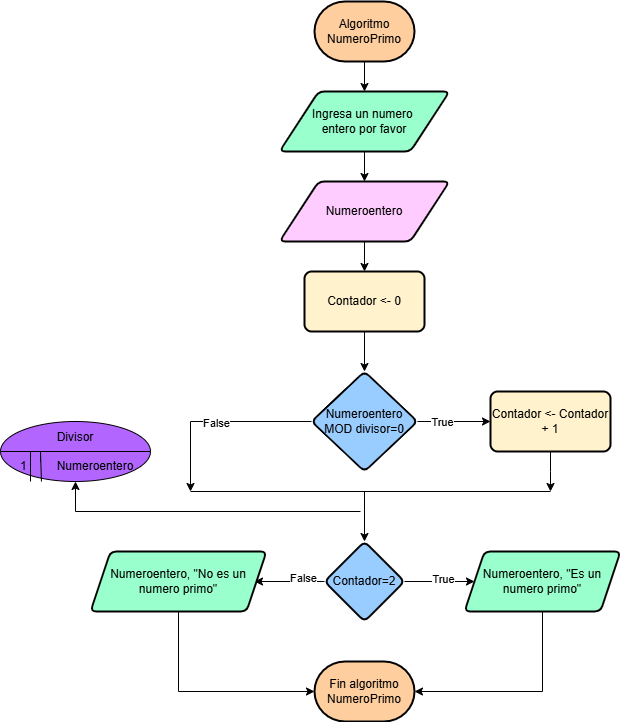

The diagram above was exported from draw.io. Its source (the exported page's mxGraphModel, read from the mxfile embedded in the PNG):
<mxGraphModel dx="1674" dy="746" grid="1" gridSize="10" guides="1" tooltips="1" connect="1" arrows="1" fold="1" page="1" pageScale="1" pageWidth="827" pageHeight="1169" math="0" shadow="0">
  <root>
    <mxCell id="WIyWlLk6GJQsqaUBKTNV-0" />
    <mxCell id="WIyWlLk6GJQsqaUBKTNV-1" parent="WIyWlLk6GJQsqaUBKTNV-0" />
    <mxCell id="QNT-jxs-rqRBIDiYISF7-1" value="Algoritmo NumeroPrimo" style="strokeWidth=2;html=1;shape=mxgraph.flowchart.terminator;whiteSpace=wrap;fillColor=#FFCE9F;" vertex="1" parent="WIyWlLk6GJQsqaUBKTNV-1">
      <mxGeometry x="364" y="30" width="100" height="60" as="geometry" />
    </mxCell>
    <mxCell id="QNT-jxs-rqRBIDiYISF7-6" value="" style="endArrow=classic;html=1;rounded=0;exitX=0.5;exitY=1;exitDx=0;exitDy=0;exitPerimeter=0;" edge="1" parent="WIyWlLk6GJQsqaUBKTNV-1" source="QNT-jxs-rqRBIDiYISF7-1" target="QNT-jxs-rqRBIDiYISF7-13">
      <mxGeometry width="50" height="50" relative="1" as="geometry">
        <mxPoint x="390" y="210" as="sourcePoint" />
        <mxPoint x="414" y="130" as="targetPoint" />
      </mxGeometry>
    </mxCell>
    <mxCell id="QNT-jxs-rqRBIDiYISF7-15" value="" style="edgeStyle=orthogonalEdgeStyle;rounded=0;orthogonalLoop=1;jettySize=auto;html=1;" edge="1" parent="WIyWlLk6GJQsqaUBKTNV-1" source="QNT-jxs-rqRBIDiYISF7-13" target="QNT-jxs-rqRBIDiYISF7-14">
      <mxGeometry relative="1" as="geometry" />
    </mxCell>
    <mxCell id="QNT-jxs-rqRBIDiYISF7-13" value="Ingresa un numero&amp;nbsp;&lt;div&gt;entero por favor&lt;/div&gt;" style="shape=parallelogram;html=1;strokeWidth=2;perimeter=parallelogramPerimeter;whiteSpace=wrap;rounded=1;arcSize=12;size=0.23;fillColor=#99FFCC;" vertex="1" parent="WIyWlLk6GJQsqaUBKTNV-1">
      <mxGeometry x="329" y="120" width="170" height="60" as="geometry" />
    </mxCell>
    <mxCell id="QNT-jxs-rqRBIDiYISF7-17" value="" style="edgeStyle=orthogonalEdgeStyle;rounded=0;orthogonalLoop=1;jettySize=auto;html=1;" edge="1" parent="WIyWlLk6GJQsqaUBKTNV-1" source="QNT-jxs-rqRBIDiYISF7-14" target="QNT-jxs-rqRBIDiYISF7-16">
      <mxGeometry relative="1" as="geometry" />
    </mxCell>
    <mxCell id="QNT-jxs-rqRBIDiYISF7-14" value="Numeroentero" style="shape=parallelogram;html=1;strokeWidth=2;perimeter=parallelogramPerimeter;whiteSpace=wrap;rounded=1;arcSize=12;size=0.23;fillColor=#FFCCFF;" vertex="1" parent="WIyWlLk6GJQsqaUBKTNV-1">
      <mxGeometry x="329" y="210" width="170" height="60" as="geometry" />
    </mxCell>
    <mxCell id="QNT-jxs-rqRBIDiYISF7-19" value="" style="edgeStyle=orthogonalEdgeStyle;rounded=0;orthogonalLoop=1;jettySize=auto;html=1;" edge="1" parent="WIyWlLk6GJQsqaUBKTNV-1" source="QNT-jxs-rqRBIDiYISF7-16" target="QNT-jxs-rqRBIDiYISF7-18">
      <mxGeometry relative="1" as="geometry" />
    </mxCell>
    <mxCell id="QNT-jxs-rqRBIDiYISF7-16" value="Contador &amp;lt;- 0" style="whiteSpace=wrap;html=1;fillColor=#FFF2CC;strokeWidth=2;rounded=1;arcSize=12;" vertex="1" parent="WIyWlLk6GJQsqaUBKTNV-1">
      <mxGeometry x="354" y="300" width="120" height="60" as="geometry" />
    </mxCell>
    <mxCell id="QNT-jxs-rqRBIDiYISF7-21" value="" style="edgeStyle=orthogonalEdgeStyle;rounded=0;orthogonalLoop=1;jettySize=auto;html=1;" edge="1" parent="WIyWlLk6GJQsqaUBKTNV-1" source="QNT-jxs-rqRBIDiYISF7-18" target="QNT-jxs-rqRBIDiYISF7-20">
      <mxGeometry relative="1" as="geometry" />
    </mxCell>
    <mxCell id="QNT-jxs-rqRBIDiYISF7-22" value="True" style="edgeLabel;html=1;align=center;verticalAlign=middle;resizable=0;points=[];" vertex="1" connectable="0" parent="QNT-jxs-rqRBIDiYISF7-21">
      <mxGeometry x="-0.3425" relative="1" as="geometry">
        <mxPoint as="offset" />
      </mxGeometry>
    </mxCell>
    <mxCell id="QNT-jxs-rqRBIDiYISF7-18" value="Numeroentero MOD divisor=0" style="rhombus;whiteSpace=wrap;html=1;fillColor=#99CCFF;strokeWidth=2;rounded=1;arcSize=12;" vertex="1" parent="WIyWlLk6GJQsqaUBKTNV-1">
      <mxGeometry x="361" y="400" width="106" height="100" as="geometry" />
    </mxCell>
    <mxCell id="QNT-jxs-rqRBIDiYISF7-20" value="Contador &amp;lt;- Contador + 1" style="whiteSpace=wrap;html=1;fillColor=#FFF2CC;strokeWidth=2;rounded=1;arcSize=12;" vertex="1" parent="WIyWlLk6GJQsqaUBKTNV-1">
      <mxGeometry x="540" y="420" width="120" height="60" as="geometry" />
    </mxCell>
    <mxCell id="QNT-jxs-rqRBIDiYISF7-39" value="" style="edgeStyle=orthogonalEdgeStyle;rounded=0;orthogonalLoop=1;jettySize=auto;html=1;" edge="1" parent="WIyWlLk6GJQsqaUBKTNV-1" source="QNT-jxs-rqRBIDiYISF7-23" target="QNT-jxs-rqRBIDiYISF7-38">
      <mxGeometry relative="1" as="geometry" />
    </mxCell>
    <mxCell id="QNT-jxs-rqRBIDiYISF7-40" value="True" style="edgeLabel;html=1;align=center;verticalAlign=middle;resizable=0;points=[];" vertex="1" connectable="0" parent="QNT-jxs-rqRBIDiYISF7-39">
      <mxGeometry x="0.0857" y="3" relative="1" as="geometry">
        <mxPoint as="offset" />
      </mxGeometry>
    </mxCell>
    <mxCell id="QNT-jxs-rqRBIDiYISF7-42" value="" style="edgeStyle=orthogonalEdgeStyle;rounded=0;orthogonalLoop=1;jettySize=auto;html=1;" edge="1" parent="WIyWlLk6GJQsqaUBKTNV-1" source="QNT-jxs-rqRBIDiYISF7-23">
      <mxGeometry relative="1" as="geometry">
        <mxPoint x="304" y="610" as="targetPoint" />
      </mxGeometry>
    </mxCell>
    <mxCell id="QNT-jxs-rqRBIDiYISF7-45" value="False" style="edgeLabel;html=1;align=center;verticalAlign=middle;resizable=0;points=[];" vertex="1" connectable="0" parent="QNT-jxs-rqRBIDiYISF7-42">
      <mxGeometry x="-0.4043" y="-3" relative="1" as="geometry">
        <mxPoint as="offset" />
      </mxGeometry>
    </mxCell>
    <mxCell id="QNT-jxs-rqRBIDiYISF7-23" value="Contador=2" style="rhombus;whiteSpace=wrap;html=1;fillColor=#99CCFF;strokeWidth=2;rounded=1;arcSize=12;" vertex="1" parent="WIyWlLk6GJQsqaUBKTNV-1">
      <mxGeometry x="374" y="570" width="80" height="80" as="geometry" />
    </mxCell>
    <mxCell id="QNT-jxs-rqRBIDiYISF7-25" value="" style="endArrow=classic;html=1;rounded=0;exitX=0.5;exitY=1;exitDx=0;exitDy=0;" edge="1" parent="WIyWlLk6GJQsqaUBKTNV-1" source="QNT-jxs-rqRBIDiYISF7-20">
      <mxGeometry width="50" height="50" relative="1" as="geometry">
        <mxPoint x="390" y="310" as="sourcePoint" />
        <mxPoint x="600" y="520" as="targetPoint" />
        <Array as="points">
          <mxPoint x="600" y="500" />
        </Array>
      </mxGeometry>
    </mxCell>
    <mxCell id="QNT-jxs-rqRBIDiYISF7-26" value="" style="endArrow=classic;html=1;rounded=0;exitX=0;exitY=0.5;exitDx=0;exitDy=0;" edge="1" parent="WIyWlLk6GJQsqaUBKTNV-1" source="QNT-jxs-rqRBIDiYISF7-18">
      <mxGeometry width="50" height="50" relative="1" as="geometry">
        <mxPoint x="390" y="310" as="sourcePoint" />
        <mxPoint x="240" y="520" as="targetPoint" />
        <Array as="points">
          <mxPoint x="240" y="450" />
        </Array>
      </mxGeometry>
    </mxCell>
    <mxCell id="QNT-jxs-rqRBIDiYISF7-36" value="False" style="edgeLabel;html=1;align=center;verticalAlign=middle;resizable=0;points=[];" vertex="1" connectable="0" parent="QNT-jxs-rqRBIDiYISF7-26">
      <mxGeometry x="0.0052" y="1" relative="1" as="geometry">
        <mxPoint as="offset" />
      </mxGeometry>
    </mxCell>
    <mxCell id="QNT-jxs-rqRBIDiYISF7-28" value="" style="endArrow=none;html=1;rounded=0;" edge="1" parent="WIyWlLk6GJQsqaUBKTNV-1">
      <mxGeometry width="50" height="50" relative="1" as="geometry">
        <mxPoint x="240" y="520" as="sourcePoint" />
        <mxPoint x="600" y="520" as="targetPoint" />
      </mxGeometry>
    </mxCell>
    <mxCell id="QNT-jxs-rqRBIDiYISF7-30" value="" style="endArrow=classic;html=1;rounded=0;" edge="1" parent="WIyWlLk6GJQsqaUBKTNV-1" target="QNT-jxs-rqRBIDiYISF7-23">
      <mxGeometry width="50" height="50" relative="1" as="geometry">
        <mxPoint x="414" y="520" as="sourcePoint" />
        <mxPoint x="440" y="360" as="targetPoint" />
      </mxGeometry>
    </mxCell>
    <mxCell id="QNT-jxs-rqRBIDiYISF7-31" value="Divisor&lt;div&gt;&lt;br&gt;&lt;/div&gt;&lt;div&gt;&amp;nbsp;1&amp;nbsp; &amp;nbsp; &amp;nbsp; &amp;nbsp; &amp;nbsp;Numeroentero&lt;/div&gt;" style="ellipse;whiteSpace=wrap;html=1;fillColor=#B266FF;" vertex="1" parent="WIyWlLk6GJQsqaUBKTNV-1">
      <mxGeometry x="50" y="450" width="150" height="60" as="geometry" />
    </mxCell>
    <mxCell id="QNT-jxs-rqRBIDiYISF7-32" value="" style="endArrow=none;html=1;rounded=0;exitX=0;exitY=0.5;exitDx=0;exitDy=0;entryX=1;entryY=0.5;entryDx=0;entryDy=0;" edge="1" parent="WIyWlLk6GJQsqaUBKTNV-1" source="QNT-jxs-rqRBIDiYISF7-31" target="QNT-jxs-rqRBIDiYISF7-31">
      <mxGeometry width="50" height="50" relative="1" as="geometry">
        <mxPoint x="390" y="410" as="sourcePoint" />
        <mxPoint x="190" y="610" as="targetPoint" />
      </mxGeometry>
    </mxCell>
    <mxCell id="QNT-jxs-rqRBIDiYISF7-33" value="" style="endArrow=none;html=1;rounded=0;entryX=0.2;entryY=1;entryDx=0;entryDy=0;entryPerimeter=0;" edge="1" parent="WIyWlLk6GJQsqaUBKTNV-1" target="QNT-jxs-rqRBIDiYISF7-31">
      <mxGeometry width="50" height="50" relative="1" as="geometry">
        <mxPoint x="80" y="480" as="sourcePoint" />
        <mxPoint x="440" y="360" as="targetPoint" />
      </mxGeometry>
    </mxCell>
    <mxCell id="QNT-jxs-rqRBIDiYISF7-34" value="" style="endArrow=none;html=1;rounded=0;entryX=0.273;entryY=1;entryDx=0;entryDy=0;entryPerimeter=0;" edge="1" parent="WIyWlLk6GJQsqaUBKTNV-1" target="QNT-jxs-rqRBIDiYISF7-31">
      <mxGeometry width="50" height="50" relative="1" as="geometry">
        <mxPoint x="90" y="490" as="sourcePoint" />
        <mxPoint x="91" y="500" as="targetPoint" />
        <Array as="points">
          <mxPoint x="90" y="480" />
        </Array>
      </mxGeometry>
    </mxCell>
    <mxCell id="QNT-jxs-rqRBIDiYISF7-35" value="" style="endArrow=classic;html=1;rounded=0;entryX=0.5;entryY=1;entryDx=0;entryDy=0;" edge="1" parent="WIyWlLk6GJQsqaUBKTNV-1" target="QNT-jxs-rqRBIDiYISF7-31">
      <mxGeometry width="50" height="50" relative="1" as="geometry">
        <mxPoint x="410" y="540" as="sourcePoint" />
        <mxPoint x="440" y="360" as="targetPoint" />
        <Array as="points">
          <mxPoint x="125" y="540" />
        </Array>
      </mxGeometry>
    </mxCell>
    <mxCell id="QNT-jxs-rqRBIDiYISF7-38" value="Numeroentero, &quot;Es un numero primo&quot;" style="shape=parallelogram;perimeter=parallelogramPerimeter;whiteSpace=wrap;html=1;fixedSize=1;fillColor=#99FFCC;strokeWidth=2;rounded=1;arcSize=12;" vertex="1" parent="WIyWlLk6GJQsqaUBKTNV-1">
      <mxGeometry x="514" y="580" width="156" height="60" as="geometry" />
    </mxCell>
    <mxCell id="QNT-jxs-rqRBIDiYISF7-43" value="Numeroentero, &quot;No es un numero primo&quot;" style="shape=parallelogram;perimeter=parallelogramPerimeter;whiteSpace=wrap;html=1;fixedSize=1;fillColor=#99FFCC;strokeWidth=2;rounded=1;arcSize=12;" vertex="1" parent="WIyWlLk6GJQsqaUBKTNV-1">
      <mxGeometry x="140" y="580" width="176" height="60" as="geometry" />
    </mxCell>
    <mxCell id="QNT-jxs-rqRBIDiYISF7-46" value="Fin algoritmo NumeroPrimo" style="strokeWidth=2;html=1;shape=mxgraph.flowchart.terminator;whiteSpace=wrap;fillColor=#FFCE9F;" vertex="1" parent="WIyWlLk6GJQsqaUBKTNV-1">
      <mxGeometry x="364" y="690" width="100" height="60" as="geometry" />
    </mxCell>
    <mxCell id="QNT-jxs-rqRBIDiYISF7-47" value="" style="endArrow=classic;html=1;rounded=0;exitX=0.5;exitY=1;exitDx=0;exitDy=0;entryX=0;entryY=0.5;entryDx=0;entryDy=0;entryPerimeter=0;" edge="1" parent="WIyWlLk6GJQsqaUBKTNV-1" source="QNT-jxs-rqRBIDiYISF7-43" target="QNT-jxs-rqRBIDiYISF7-46">
      <mxGeometry width="50" height="50" relative="1" as="geometry">
        <mxPoint x="390" y="430" as="sourcePoint" />
        <mxPoint x="440" y="380" as="targetPoint" />
        <Array as="points">
          <mxPoint x="228" y="720" />
        </Array>
      </mxGeometry>
    </mxCell>
    <mxCell id="QNT-jxs-rqRBIDiYISF7-48" value="" style="endArrow=classic;html=1;rounded=0;exitX=0.5;exitY=1;exitDx=0;exitDy=0;entryX=1;entryY=0.5;entryDx=0;entryDy=0;entryPerimeter=0;" edge="1" parent="WIyWlLk6GJQsqaUBKTNV-1" source="QNT-jxs-rqRBIDiYISF7-38" target="QNT-jxs-rqRBIDiYISF7-46">
      <mxGeometry width="50" height="50" relative="1" as="geometry">
        <mxPoint x="390" y="430" as="sourcePoint" />
        <mxPoint x="440" y="380" as="targetPoint" />
        <Array as="points">
          <mxPoint x="592" y="720" />
        </Array>
      </mxGeometry>
    </mxCell>
  </root>
</mxGraphModel>